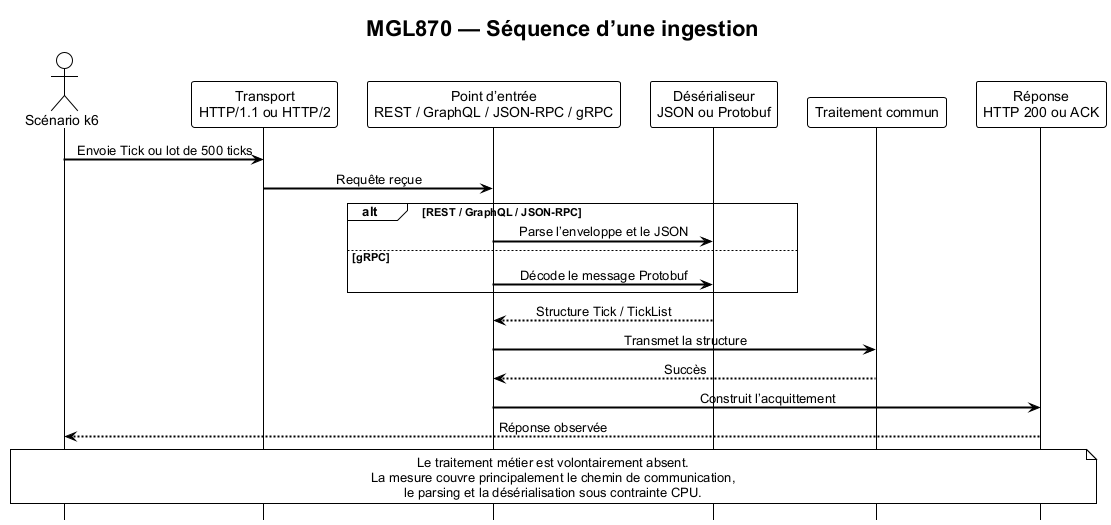

The diagram above was rendered by PlantUML. Its source (embedded in the PNG):
@startuml
!theme plain
skinparam backgroundColor #FFFFFF
skinparam shadowing false
skinparam ArrowThickness 2
skinparam defaultTextAlignment center
skinparam defaultFontName Arial
hide footbox

title "MGL870 — Séquence d’une ingestion"

actor "Scénario k6" as K6
participant "Transport\nHTTP/1.1 ou HTTP/2" as Transport
participant "Point d’entrée\nREST / GraphQL / JSON-RPC / gRPC" as Endpoint
participant "Désérialiseur\nJSON ou Protobuf" as Decoder
participant "Traitement commun" as Processing
participant "Réponse\nHTTP 200 ou ACK" as Ack

K6 -> Transport : Envoie Tick ou lot de 500 ticks
Transport -> Endpoint : Requête reçue
alt REST / GraphQL / JSON-RPC
  Endpoint -> Decoder : Parse l’enveloppe et le JSON
else gRPC
  Endpoint -> Decoder : Décode le message Protobuf
end
Decoder --> Endpoint : Structure Tick / TickList
Endpoint -> Processing : Transmet la structure
Processing --> Endpoint : Succès
Endpoint -> Ack : Construit l’acquittement
Ack --> K6 : Réponse observée

note over K6, Ack
Le traitement métier est volontairement absent.
La mesure couvre principalement le chemin de communication,
le parsing et la désérialisation sous contrainte CPU.
end note

@enduml